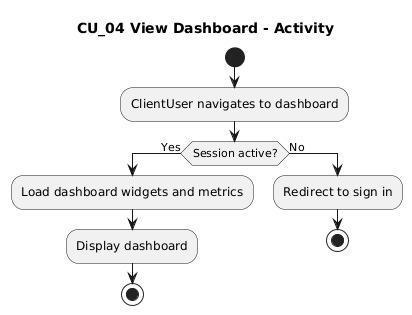

The diagram above was rendered by PlantUML. Its source (embedded in the PNG):
@startuml
title CU_04 View Dashboard - Activity
start
:ClientUser navigates to dashboard;
if (Session active?) then (Yes)
  :Load dashboard widgets and metrics;
  :Display dashboard;
  stop
else (No)
  :Redirect to sign in;
  stop
endif
@enduml